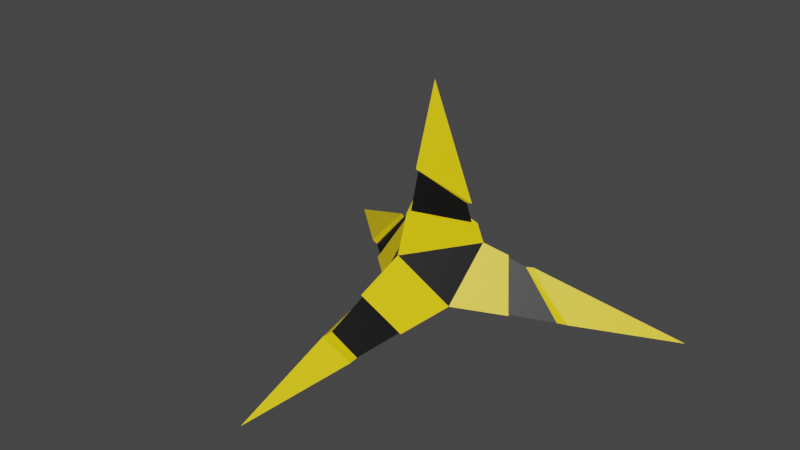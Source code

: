 # Source: B_Caltrop.blend  (saved by Blender 3.3.6; exported with 4.5.12 LTS)
import bpy
from mathutils import Matrix  # noqa: F401  (used for matrix-valued properties, if any)

bpy.ops.wm.read_factory_settings(use_empty=True)
scene = bpy.context.scene
scene.name = 'Scene'

# ---- collections
col_collection = bpy.data.collections.new('Collection'); scene.collection.children.link(col_collection)

# ---- materials (node trees are filled in below, after node groups)
mat_caltrop_color1 = bpy.data.materials.new('caltrop_color1')
mat_caltrop_color1.use_transparent_shadow = False
mat_caltrop_color2 = bpy.data.materials.new('caltrop_color2')
mat_caltrop_color2.use_transparent_shadow = False

# ---- material node trees
mat_caltrop_color1.use_nodes = True; mat_caltrop_color1.node_tree.nodes.clear()
_N = mat_caltrop_color1.node_tree.nodes; _L = mat_caltrop_color1.node_tree.links
n0 = _N.new('ShaderNodeBsdfPrincipled'); n0.name = 'Principled BSDF'; n0.location = (10, 300)
n0.distribution = 'GGX'
n0.subsurface_method = 'RANDOM_WALK_SKIN'
n0.inputs[0].default_value = (1.0, 0.7171, 0.0, 1.0)
n0.inputs[3].default_value = 1.45
n0.inputs[27].default_value = (0.0, 0.0, 0.0, 1.0)
n0.inputs[28].default_value = 1.0
n1 = _N.new('ShaderNodeOutputMaterial'); n1.name = 'Material Output'; n1.location = (300, 300)
_L.new(n0.outputs[0], n1.inputs[0])
n1.is_active_output = True
mat_caltrop_color2.use_nodes = True; mat_caltrop_color2.node_tree.nodes.clear()
_N = mat_caltrop_color2.node_tree.nodes; _L = mat_caltrop_color2.node_tree.links
n0 = _N.new('ShaderNodeBsdfPrincipled'); n0.name = 'Principled BSDF'; n0.location = (10, 300)
n0.distribution = 'GGX'
n0.subsurface_method = 'RANDOM_WALK_SKIN'
n0.inputs[0].default_value = (0.0, 0.0, 0.0, 1.0)
n0.inputs[3].default_value = 1.45
n0.inputs[27].default_value = (0.0, 0.0, 0.0, 1.0)
n0.inputs[28].default_value = 1.0
n1 = _N.new('ShaderNodeOutputMaterial'); n1.name = 'Material Output'; n1.location = (300, 300)
_L.new(n0.outputs[0], n1.inputs[0])
n1.is_active_output = True

# ---- world
world_world = bpy.data.worlds.new('World'); scene.world = world_world
world_world.use_nodes = True; world_world.node_tree.nodes.clear()
_N = world_world.node_tree.nodes; _L = world_world.node_tree.links
n0 = _N.new('ShaderNodeOutputWorld'); n0.name = 'World Output'; n0.location = (300, 300)
n1 = _N.new('ShaderNodeBackground'); n1.name = 'Background'; n1.location = (10, 300)
n1.inputs[0].default_value = (0.05088, 0.05088, 0.05088, 1.0)
_L.new(n1.outputs[0], n0.inputs[0])
n0.is_active_output = True
world_world.color = (0.05088, 0.05088, 0.05088)
world_world.use_sun_shadow = False
world_world.sun_shadow_jitter_overblur = 0.0

# ---- meshes
me_caltrop = bpy.data.meshes.new('Caltrop')
me_caltrop.from_pydata([(-0.1681, 0.1088, -0.05325), (0.1779, 0.09169, -0.05325), (-0.009871, -0.1994, -0.05325), (3.329e-10, 0.0003592, 0.1468), (0.001974, 0.04031, -0.02325), (-0.03361, 0.02204, 0.01675), (0.03559, 0.01863, 0.01675), (0.03361, -0.02133, -0.02325), (-0.001974, -0.03959, 0.01675), (-0.03559, -0.01791, -0.02325), (-0.02273, -0.1087, -0.03825), (-0.1008, 0.06542, -0.01825), (-0.1018, 0.04544, -0.03825), (-0.08304, 0.07455, -0.03825), (-0.06722, 0.04373, -0.000746), (-0.04074, 0.05751, -0.03078), (-0.0505, 0.03294, 0.007961), (-0.06887, 0.01392, -0.03078), (0.1068, 0.05516, -0.01825), (0.08995, 0.066, -0.03825), (0.1058, 0.03518, -0.03825), (0.07117, 0.03689, -0.000746), (0.06969, 0.006928, -0.03075), (0.04596, 0.05316, -0.03075), (0.05338, 0.02776, 0.008004), (0.01187, -0.1104, -0.03825), (-0.005922, -0.1195, -0.01825), (-0.02916, -0.06328, -0.03075), (-0.03237, -0.04059, -0.027), (0.02274, -0.06584, -0.03075), (-0.003948, -0.07954, -0.000746), (-0.06381, 0.01295, -0.03078), (-0.09432, 0.04213, -0.03825), (-0.06229, 0.04055, -0.000746), (-0.07693, 0.06908, -0.03825), (-0.03777, 0.05331, -0.03078), (-0.04681, 0.03056, 0.007961), (0.0425, 0.04927, -0.03075), (0.08322, 0.06116, -0.03825), (0.04936, 0.02576, 0.008004), (0.06584, 0.03422, -0.000746), (0.09787, 0.03263, -0.03825), (0.06447, 0.006475, -0.03075), (0.021, -0.0609, -0.03075), (0.01094, -0.1021, -0.03825), (-0.003709, -0.07358, -0.000746), (-0.005537, -0.1106, -0.01825), (-0.02705, -0.05852, -0.03075), (-0.03002, -0.03752, -0.027), (0.01779, 0.009492, 0.08175), (-0.01681, 0.0112, 0.08175), (0.02669, 0.01406, 0.04925), (-0.0009871, -0.01962, 0.08175), (0.03114, 0.01634, 0.033), (-0.001481, -0.0296, 0.04925), (-0.02521, 0.01662, 0.04925), (-0.02151, 0.01458, 0.04925), (-0.01424, 0.009893, 0.08175), (0.02339, 0.01236, 0.04925), (-0.0005538, -0.01677, 0.08175), (0.02724, 0.01434, 0.033), (-0.0009808, -0.02541, 0.04925)], [], [(15, 16, 5, 4), (15, 4, 9, 17), (22, 24, 6, 7), (30, 8, 9, 28), (12, 14, 11, 0), (9, 8, 5), (52, 3, 50), (25, 26, 2), (7, 6, 8), (51, 49, 3, 52), (27, 25, 2, 10), (9, 4, 7), (19, 1, 20), (19, 21, 18, 1), (4, 5, 6), (50, 3, 49, 51), (20, 21, 40, 41), (0, 13, 12), (0, 11, 14, 13), (9, 5, 16, 17), (14, 12, 32, 33), (15, 17, 31, 35), (19, 20, 41, 38), (24, 22, 42, 39), (1, 18, 21, 20), (4, 23, 22, 7), (4, 6, 24, 23), (17, 16, 36, 31), (21, 19, 38, 40), (23, 24, 39, 37), (2, 26, 27, 10), (7, 8, 30, 29), (9, 7, 29, 28), (27, 26, 46, 47), (31, 36, 33, 32), (34, 35, 31, 32), (34, 33, 36, 35), (37, 39, 40, 38), (37, 38, 41, 42), (41, 40, 39, 42), (48, 43, 44, 47), (43, 45, 46, 44), (46, 45, 48, 47), (16, 15, 35, 36), (12, 13, 34, 32), (29, 30, 45, 43), (13, 14, 33, 34), (28, 29, 43, 48), (25, 27, 47, 44), (30, 28, 48, 45), (26, 25, 44, 46), (22, 23, 37, 42), (52, 50, 57, 59), (55, 54, 61, 56), (53, 55, 56, 60), (8, 54, 55, 5), (6, 53, 54, 8), (5, 55, 53, 6), (56, 57, 58, 60), (60, 58, 59, 61), (61, 59, 57, 56), (50, 51, 58, 57), (54, 53, 60, 61), (51, 52, 59, 58)])
me_caltrop.polygons.foreach_set('material_index', [0, 0, 0, 0, 0, 1, 0, 0, 1, 0, 0, 1, 0, 0, 1, 0, 0, 0, 0, 0, 0, 0, 0, 0, 0, 0, 0, 0, 0, 0, 0, 0, 0, 0, 1, 1, 1, 1, 1, 1, 1, 1, 1, 0, 0, 0, 0, 0, 0, 0, 0, 0, 0, 0, 0, 0, 0, 0, 1, 1, 1, 0, 0, 0])
_uv = me_caltrop.uv_layers.new(name='UVマップ')
_uv.uv.foreach_set('vector', [0.3278, 0.3552, 0.25, 0.3851, 0.25, 0.37, 0.3539, 0.31, 0.8278, 0.3552, 0.8539, 0.31, 0.6461, 0.31, 0.6722, 0.3552, 0.302, 0.13, 0.3669, 0.1825, 0.3539, 0.19, 0.25, 0.13, 0.1201, 0.175, 0.1461, 0.19, 0.1461, 0.31, 0.1331, 0.2875, 0.198, 0.4, 0.25, 0.4, 0.25, 0.43, 0.25, 0.49, 0.1461, 0.31, 0.1461, 0.19, 0.25, 0.37, 0.198, 0.22, 0.25, 0.25, 0.25, 0.31, 0.1461, 0.13, 0.09412, 0.16, 0.04215, 0.13, 0.25, 0.13, 0.3539, 0.19, 0.1461, 0.19, 0.3279, 0.205, 0.302, 0.22, 0.25, 0.25, 0.198, 0.22, 0.6201, 0.265, 0.6461, 0.13, 0.5422, 0.13, 0.5941, 0.22, 0.6461, 0.31, 0.8539, 0.31, 0.75, 0.13, 0.9059, 0.22, 0.9578, 0.13, 0.8539, 0.13, 0.4059, 0.22, 0.3799, 0.175, 0.4059, 0.16, 0.4578, 0.13, 0.3539, 0.31, 0.25, 0.37, 0.3539, 0.19, 0.25, 0.31, 0.25, 0.25, 0.302, 0.22, 0.3279, 0.205, 0.3539, 0.13, 0.3799, 0.175, 0.3799, 0.175, 0.3539, 0.13, 0.75, 0.49, 0.802, 0.4, 0.698, 0.4, 0.25, 0.49, 0.25, 0.43, 0.25, 0.4, 0.302, 0.4, 0.1461, 0.31, 0.25, 0.37, 0.25, 0.3851, 0.1722, 0.3552, 0.25, 0.4, 0.198, 0.4, 0.198, 0.4, 0.25, 0.4, 0.8278, 0.3552, 0.6722, 0.3552, 0.6722, 0.3552, 0.8278, 0.3552, 0.9059, 0.22, 0.8539, 0.13, 0.8539, 0.13, 0.9059, 0.22, 0.3669, 0.1825, 0.302, 0.13, 0.302, 0.13, 0.3669, 0.1825, 0.4578, 0.13, 0.4059, 0.16, 0.3799, 0.175, 0.3539, 0.13, 0.8539, 0.31, 0.8799, 0.265, 0.802, 0.13, 0.75, 0.13, 0.3539, 0.31, 0.3539, 0.19, 0.3669, 0.1825, 0.3799, 0.265, 0.1722, 0.3552, 0.25, 0.3851, 0.25, 0.3851, 0.1722, 0.3552, 0.3799, 0.175, 0.4059, 0.22, 0.4059, 0.22, 0.3799, 0.175, 0.3799, 0.265, 0.3669, 0.1825, 0.3669, 0.1825, 0.3799, 0.265, 0.04215, 0.13, 0.09412, 0.16, 0.1201, 0.265, 0.09412, 0.22, 0.25, 0.13, 0.1461, 0.19, 0.1201, 0.175, 0.198, 0.13, 0.6461, 0.31, 0.75, 0.13, 0.698, 0.13, 0.6331, 0.2875, 0.1201, 0.265, 0.09412, 0.16, 0.09412, 0.16, 0.1201, 0.265, 0.1722, 0.3552, 0.25, 0.3851, 0.25, 0.4, 0.198, 0.4, 0.802, 0.4, 0.8278, 0.3552, 0.6722, 0.3552, 0.698, 0.4, 0.302, 0.4, 0.25, 0.4, 0.25, 0.3851, 0.3278, 0.3552, 0.3799, 0.265, 0.3669, 0.1825, 0.3799, 0.175, 0.4059, 0.22, 0.8799, 0.265, 0.9059, 0.22, 0.8539, 0.13, 0.802, 0.13, 0.3539, 0.13, 0.3799, 0.175, 0.3669, 0.1825, 0.302, 0.13, 0.6331, 0.2875, 0.698, 0.13, 0.6461, 0.13, 0.6201, 0.265, 0.198, 0.13, 0.1201, 0.175, 0.09412, 0.16, 0.1461, 0.13, 0.09412, 0.16, 0.1201, 0.175, 0.1331, 0.2875, 0.1201, 0.265, 0.25, 0.3851, 0.3278, 0.3552, 0.3278, 0.3552, 0.25, 0.3851, 0.698, 0.4, 0.802, 0.4, 0.802, 0.4, 0.698, 0.4, 0.198, 0.13, 0.1201, 0.175, 0.1201, 0.175, 0.198, 0.13, 0.302, 0.4, 0.25, 0.4, 0.25, 0.4, 0.302, 0.4, 0.6331, 0.2875, 0.698, 0.13, 0.698, 0.13, 0.6331, 0.2875, 0.6461, 0.13, 0.6201, 0.265, 0.6201, 0.265, 0.6461, 0.13, 0.1201, 0.175, 0.1331, 0.2875, 0.1331, 0.2875, 0.1201, 0.175, 0.09412, 0.16, 0.1461, 0.13, 0.1461, 0.13, 0.09412, 0.16, 0.802, 0.13, 0.8799, 0.265, 0.8799, 0.265, 0.802, 0.13, 0.198, 0.22, 0.25, 0.31, 0.25, 0.31, 0.198, 0.22, 0.25, 0.34, 0.1721, 0.205, 0.1721, 0.205, 0.25, 0.34, 0.3409, 0.1975, 0.25, 0.34, 0.25, 0.34, 0.3409, 0.1975, 0.1461, 0.19, 0.1721, 0.205, 0.25, 0.34, 0.25, 0.37, 0.3539, 0.19, 0.3409, 0.1975, 0.1721, 0.205, 0.1461, 0.19, 0.25, 0.37, 0.25, 0.34, 0.3409, 0.1975, 0.3539, 0.19, 0.25, 0.34, 0.25, 0.31, 0.3279, 0.205, 0.3409, 0.1975, 0.3409, 0.1975, 0.3279, 0.205, 0.198, 0.22, 0.1721, 0.205, 0.1721, 0.205, 0.198, 0.22, 0.25, 0.31, 0.25, 0.34, 0.25, 0.31, 0.3279, 0.205, 0.3279, 0.205, 0.25, 0.31, 0.1721, 0.205, 0.3409, 0.1975, 0.3409, 0.1975, 0.1721, 0.205, 0.3279, 0.205, 0.198, 0.22, 0.198, 0.22, 0.3279, 0.205])
me_caltrop.materials.append(mat_caltrop_color1)
me_caltrop.materials.append(mat_caltrop_color2)
me_caltrop.update()
arm_x = bpy.data.armatures.new('アーマチュア')  # bones are not reproduced

# ---- objects
ob_caltrop = bpy.data.objects.new('Caltrop', me_caltrop)
ob_x = bpy.data.objects.new('アーマチュア', arm_x)

# ---- transforms, parenting, visibility, modifiers, constraints
ob_caltrop.parent = ob_x
ob_caltrop.matrix_parent_inverse = Matrix(((5.349, -0.0, -0.0, -0.0), (-0.0, 6.023, 0.0, 0.01049), (-0.0, -0.0, 7.279, -0.0), (-0.0, 0.0, -0.0, 1.0)))
ob_caltrop.location = (0.0, 0.0, 0.0)
_vg = ob_caltrop.vertex_groups.new(name='Bone')
for _i, _w in zip([3, 5, 6, 8, 15, 16, 17, 24, 30, 31, 35, 36, 39, 49, 50, 51, 52, 53, 54, 55, 56, 57, 58, 59, 60, 61], [1.001, 0.07557, 0.08138, 0.07613, 0.01071, 0.03302, 0.0823, 0.02254, 0.006433, 0.06984, 0.01005, 0.01287, 0.004035, 0.9641, 0.9785, 0.6798, 0.9483, 0.3423, 0.7443, 0.6332, 0.6725, 0.9637, 0.6772, 0.9524, 0.4263, 0.7646]): _vg.add([_i], _w, 'REPLACE')
_vg = ob_caltrop.vertex_groups.new(name='Bone.001')
for _i, _w in zip([2, 7, 8, 9, 10, 15, 17, 22, 25, 26, 27, 28, 29, 30, 31, 35, 42, 43, 44, 45, 46, 47, 48, 54, 55, 56, 60, 61], [1.003, 0.1081, 0.8132, 0.1402, 1.0, 0.01967, 0.1108, 0.02846, 0.9862, 0.9926, 0.7951, 0.4686, 0.5953, 0.8349, 0.09308, 0.01806, 0.01605, 0.6263, 0.9687, 0.8205, 0.9904, 0.7499, 0.528, 0.1816, 0.00452, 0.007652, 0.004718, 0.1427]): _vg.add([_i], _w, 'REPLACE')
_vg = ob_caltrop.vertex_groups.new(name='Bone.002')
for _i, _w in zip([1, 4, 5, 6, 7, 8, 9, 15, 16, 17, 18, 19, 20, 21, 22, 23, 24, 27, 28, 29, 30, 31, 35, 36, 37, 38, 39, 40, 41, 42, 43, 45, 47, 48, 49, 51, 53, 54, 55, 56, 58, 60, 61], [1.0, 0.8224, 0.06213, 0.8709, 0.8264, 0.05898, 0.09218, 0.296, 0.07708, 0.1535, 0.9996, 0.9978, 0.999, 0.9858, 0.8966, 0.8444, 0.918, 0.03752, 0.09802, 0.3028, 0.07347, 0.1403, 0.2492, 0.06541, 0.8659, 0.9916, 0.9356, 0.9788, 0.9954, 0.906, 0.2576, 0.0756, 0.05274, 0.09543, 0.003659, 0.2631, 0.5975, 0.03524, 0.05922, 0.06947, 0.2654, 0.5054, 0.05761]): _vg.add([_i], _w, 'REPLACE')
_vg = ob_caltrop.vertex_groups.new(name='Bone.003')
for _i, _w in zip([0, 4, 5, 6, 7, 8, 9, 11, 12, 13, 14, 15, 16, 17, 22, 23, 24, 27, 28, 29, 30, 31, 32, 33, 34, 35, 36, 37, 42, 43, 45, 47, 48, 51, 53, 54, 55, 56, 58, 60, 61], [1.0, 0.1472, 0.8384, 0.001781, 0.05352, 0.05165, 0.7512, 0.9989, 0.9952, 0.9953, 0.9781, 0.6388, 0.8565, 0.6534, 0.05054, 0.1276, 0.01026, 0.155, 0.4185, 0.08785, 0.06339, 0.6967, 0.982, 0.9608, 0.982, 0.6867, 0.8834, 0.1076, 0.04537, 0.1029, 0.08177, 0.1899, 0.3629, 0.02478, 0.02358, 0.01286, 0.2804, 0.2292, 0.02567, 0.03197, 0.02024]): _vg.add([_i], _w, 'REPLACE')
_m = ob_caltrop.modifiers.new('配列', 'ARRAY')
_m.fit_type = 'FIT_CURVE'
_m = ob_caltrop.modifiers.new('カーブ', 'CURVE')
_m = ob_caltrop.modifiers.new('アーマチュア', 'ARMATURE')
_m.object = ob_x
ob_x.location = (0.0, -0.001742, 0.0)
ob_x.scale = (0.1869, 0.166, 0.1374)
ob_x.show_in_front = True

# ---- collection membership
col_collection.objects.link(ob_caltrop)
col_collection.objects.link(ob_x)

# ---- scene / render settings (as saved in the file)
scene.frame_start = 1; scene.frame_end = 60; scene.frame_set(47)
scene.render.engine = 'BLENDER_EEVEE_NEXT'
scene.cycles.sampling_pattern = 'TABULATED_SOBOL'
scene.cycles.use_light_tree = False
scene.view_settings.view_transform = 'Filmic'
bpy.context.view_layer.update()

# ---- added for rendering (the .blend has no active camera and no usable light): camera, sun
cam_auto = bpy.data.cameras.new('AutoCamera')
cam_auto.lens = 50.0
cam_auto.sensor_width = 36.0
cam_auto.clip_end = 1000.0
ob_auto_camera = bpy.data.objects.new('AutoCamera', cam_auto)
scene.collection.objects.link(ob_auto_camera)
ob_auto_camera.location = (0.472113, -0.605918, 0.420837)
ob_auto_camera.rotation_euler = (1.09748, -7.21219e-08, 0.694738)
scene.camera = ob_auto_camera
light_auto_sun = bpy.data.lights.new('AutoSun', 'SUN')
light_auto_sun.energy = 3.0
light_auto_sun.angle = 0.0523599
ob_auto_sun = bpy.data.objects.new('AutoSun', light_auto_sun)
scene.collection.objects.link(ob_auto_sun)
ob_auto_sun.rotation_euler = (0.872665, 0.174533, 0.523599)
bpy.context.view_layer.update()
